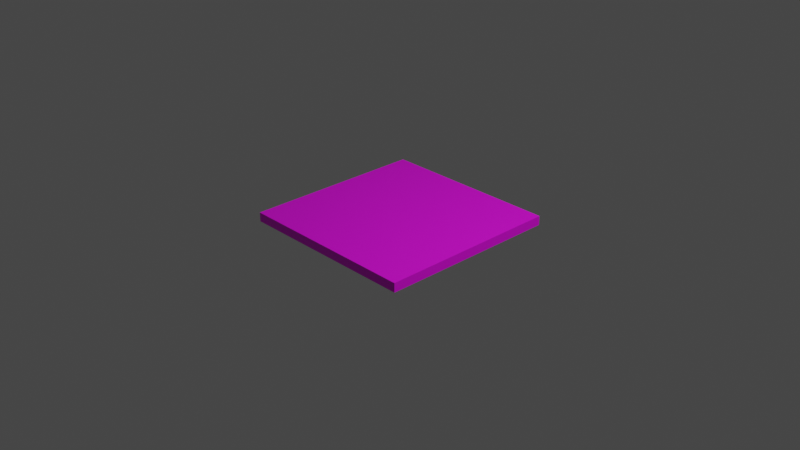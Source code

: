 # Source: street.blend  (saved by Blender 2.81.16; exported with 4.5.12 LTS)
import bpy
from mathutils import Matrix  # noqa: F401  (used for matrix-valued properties, if any)

bpy.ops.wm.read_factory_settings(use_empty=True)
scene = bpy.context.scene
scene.name = 'Scene'

# ---- collections
col_collection = bpy.data.collections.new('Collection'); scene.collection.children.link(col_collection)

# ---- images (referenced by path relative to the original .blend; pixels are not part of the script)
import os
ASSET_DIR = os.environ.get("B2B_ASSET_DIR", "")  # directory of the original .blend (textures are referenced by path, not embedded)
HERE = os.path.dirname(os.path.abspath(__file__))  # packed textures are extracted next to this script under _unpacked/

def load_image(name, relpath, width, height, colorspace="sRGB"):
    """Load a texture the original file referenced (path relative to the .blend, or extracted next to this script)."""
    p = next((c for c in (os.path.join(HERE, relpath), os.path.join(ASSET_DIR, relpath)) if relpath and os.path.exists(c)), "")
    if p:
        img = bpy.data.images.load(p, check_existing=True)
        img.name = name
    else:  # same state as the original file: an image datablock whose file is absent (Cycles renders it pink)
        img = bpy.data.images.new(name, width, height)
        img.source = "FILE"
        img.filepath = "//" + (relpath or name)
    img.colorspace_settings.name = colorspace
    return img
img_a1a7aca8cdcabb0b6f29774a2b1eb971_jpg = load_image('a1a7aca8cdcabb0b6f29774a2b1eb971.jpg', 'a1a7aca8cdcabb0b6f29774a2b1eb971.jpg', 1024, 1024, 'sRGB')

# ---- materials (node trees are filled in below, after node groups)
mat_material_002 = bpy.data.materials.new('Material.002')
mat_material_002.use_transparent_shadow = False

# ---- material node trees
mat_material_002.use_nodes = True; mat_material_002.node_tree.nodes.clear()
_N = mat_material_002.node_tree.nodes; _L = mat_material_002.node_tree.links
n0 = _N.new('ShaderNodeOutputMaterial'); n0.name = 'Material Output'; n0.location = (300, 300)
n1 = _N.new('ShaderNodeBsdfPrincipled'); n1.name = 'Principled BSDF'; n1.location = (10, 300)
n1.distribution = 'GGX'
n1.subsurface_method = 'BURLEY'
n1.inputs[3].default_value = 1.45
n1.inputs[27].default_value = (0.0, 0.0, 0.0, 1.0)
n1.inputs[28].default_value = 1.0
n2 = _N.new('ShaderNodeTexImage'); n2.name = 'Image Texture'; n2.location = (-296, 221)
n2.image = img_a1a7aca8cdcabb0b6f29774a2b1eb971_jpg
_L.new(n1.outputs[0], n0.inputs[0])
_L.new(n2.outputs[0], n1.inputs[0])
n0.is_active_output = True

# ---- world
world_world = bpy.data.worlds.new('World'); scene.world = world_world
world_world.use_nodes = True; world_world.node_tree.nodes.clear()
_N = world_world.node_tree.nodes; _L = world_world.node_tree.links
n0 = _N.new('ShaderNodeOutputWorld'); n0.name = 'World Output'; n0.location = (300, 300)
n1 = _N.new('ShaderNodeBackground'); n1.name = 'Background'; n1.location = (10, 300)
n1.inputs[0].default_value = (0.05088, 0.05088, 0.05088, 1.0)
_L.new(n1.outputs[0], n0.inputs[0])
n0.is_active_output = True
world_world.color = (0.05088, 0.05088, 0.05088)
world_world.use_sun_shadow = False
world_world.sun_shadow_jitter_overblur = 0.0

# ---- cameras
cam_camera = bpy.data.cameras.new('Camera')
cam_camera.clip_end = 100.0
cam_camera.ortho_scale = 7.314

# ---- lights
light_light = bpy.data.lights.new('Light', 'POINT')
light_light.transmission_factor = 0.0
light_light.energy = 1000.0
light_light.shadow_soft_size = 0.1
light_light.shadow_maximum_resolution = 0.006
light_light.use_absolute_resolution = True

# ---- meshes
me_cube_002 = bpy.data.meshes.new('Cube.002')
me_cube_002.from_pydata([(-1.0, -1.0, -1.0), (-1.0, -1.0, 1.0), (-1.0, 1.0, -1.0), (-1.0, 1.0, 1.0), (1.0, -1.0, -1.0), (1.0, -1.0, 1.0), (1.0, 1.0, -1.0), (1.0, 1.0, 1.0)], [], [(0, 1, 3, 2), (2, 3, 7, 6), (6, 7, 5, 4), (4, 5, 1, 0), (2, 6, 4, 0), (7, 3, 1, 5)])
_uv = me_cube_002.uv_layers.new(name='UVMap')
_uv.uv.foreach_set('vector', [0.1785, 0.0042, 0.4285, 0.0042, 0.4285, 0.2542, 0.1785, 0.2542, 0.5514, 0.2899, 0.8014, 0.2899, 0.8014, 0.5399, 0.5514, 0.5399, 0.6131, 0.4643, 0.8631, 0.4643, 0.8631, 0.7143, 0.6131, 0.7143, 0.1596, 0.624, 0.4096, 0.624, 0.4096, 0.874, 0.1596, 0.874, 0.125, 0.5, 0.375, 0.5, 0.375, 0.75, 0.125, 0.75, 7.176e-05, 7.211e-05, 1.0, 0.0, 1.0, 1.0, 7.182e-05, 0.9999])
me_cube_002.materials.append(mat_material_002)
me_cube_002.use_remesh_fix_poles = True
me_cube_002.use_remesh_preserve_attributes = False
me_cube_002.use_mirror_vertex_groups = False
me_cube_002.update()

# ---- objects
ob_light = bpy.data.objects.new('Light', light_light)
ob_camera = bpy.data.objects.new('Camera', cam_camera)
ob_cube = bpy.data.objects.new('Cube', me_cube_002)

# ---- transforms, parenting, visibility, modifiers, constraints
ob_light.location = (4.076, 1.005, 5.904)
ob_light.rotation_euler = (0.6503, 0.05522, 1.866)
ob_light.lock_rotations_4d = False
ob_light.empty_display_type = 'ARROWS'
ob_light.color = (0.0, 0.0, 0.0, 0.0)
ob_light.lineart.crease_threshold = 0.0
ob_camera.location = (7.359, -6.926, 4.958)
ob_camera.rotation_euler = (1.109, 0.0, 0.8149)
ob_camera.lock_rotations_4d = False
ob_camera.empty_display_type = 'ARROWS'
ob_camera.color = (0.0, 0.0, 0.0, 0.0)
ob_camera.display_type = 'WIRE'
ob_camera.lineart.crease_threshold = 0.0
ob_cube.location = (0.0, 0.0, 0.0)
ob_cube.scale = (1.0, 1.0, 0.05)
ob_cube.lineart.crease_threshold = 0.0

# ---- collection membership
col_collection.objects.link(ob_light)
col_collection.objects.link(ob_camera)
col_collection.objects.link(ob_cube)

# ---- scene / render settings (as saved in the file)
scene.camera = ob_camera
scene.frame_start = 1; scene.frame_end = 250; scene.frame_set(1)
scene.render.engine = 'BLENDER_EEVEE_NEXT'
scene.cycles.use_denoising = False
scene.cycles.samples = 128
scene.cycles.sampling_pattern = 'TABULATED_SOBOL'
scene.cycles.use_adaptive_sampling = False
scene.cycles.use_light_tree = False
scene.view_settings.view_transform = 'Filmic'
bpy.context.view_layer.update()
